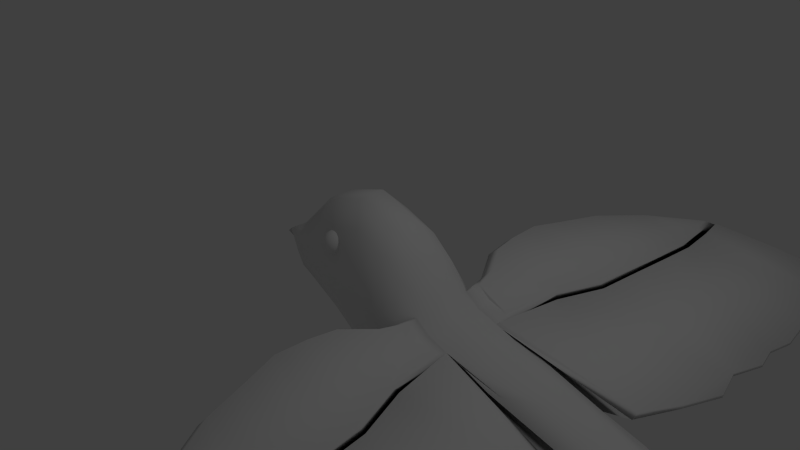 # Source: SmallBird.blend  (saved by Blender 2.73.0; exported with 4.5.12 LTS)
import bpy
from mathutils import Matrix  # noqa: F401  (used for matrix-valued properties, if any)

bpy.ops.wm.read_factory_settings(use_empty=True)
scene = bpy.context.scene
scene.name = 'Scene'

# ---- collections
col_collection_1 = bpy.data.collections.new('Collection 1'); scene.collection.children.link(col_collection_1)

# ---- materials (node trees are filled in below, after node groups)
mat_material = bpy.data.materials.new('Material')
mat_material.alpha_threshold = 0.0
mat_material.use_transparent_shadow = False
mat_material.roughness = 0.5

# ---- material node trees

# ---- world
world_world = bpy.data.worlds.new('World'); scene.world = world_world
world_world.color = (0.05088, 0.05088, 0.05088)
world_world.use_sun_shadow = False
world_world.sun_shadow_jitter_overblur = 0.0
world_world.cycles.sampling_method = 'MANUAL'
world_world.cycles.sample_map_resolution = 256

# ---- cameras
cam_camera = bpy.data.cameras.new('Camera')
cam_camera.clip_end = 100.0
cam_camera.lens = 35.0
cam_camera.sensor_width = 32.0
cam_camera.sensor_height = 18.0
cam_camera.ortho_scale = 7.314
cam_camera.dof.focus_distance = 0.0
cam_camera.dof.aperture_fstop = 128.0

# ---- lights
light_lamp = bpy.data.lights.new('Lamp', 'POINT')
light_lamp.transmission_factor = 0.0
light_lamp.cutoff_distance = 30.0
light_lamp.energy = 100.0
light_lamp.shadow_buffer_clip_start = 1.001
light_lamp.shadow_soft_size = 0.1
light_lamp.shadow_maximum_resolution = 0.006
light_lamp.use_absolute_resolution = True
light_lamp.cycles.use_multiple_importance_sampling = False

# ---- meshes
me_sphere = bpy.data.meshes.new('Sphere')
me_sphere.from_pydata([(-0.06506, 0.8928, 0.1571), (-0.1571, 0.8928, 0.06506), (-0.17, 0.8928, -7.431e-09), (-0.1571, 0.8928, -0.06506), (-2.567e-08, 0.8928, -0.17), (-0.04984, 0.9346, 0.1571), (-0.09208, 0.9701, 0.1202), (-0.1203, 0.9938, 0.06506), (-0.1302, 1.002, -7.431e-09), (-0.1203, 0.9938, -0.06506), (-0.09208, 0.9701, -0.1202), (-0.04984, 0.9346, -0.1571), (-0.0113, 0.9569, 0.1571), (-0.02087, 1.011, 0.1202), (-0.02727, 1.048, 0.06506), (-0.02952, 1.06, -7.431e-09), (-0.02727, 1.048, -0.06506), (-0.02087, 1.011, -0.1202), (-0.0113, 0.9569, -0.1571), (-3.85e-08, 0.8928, 0.17), (0.03253, 0.9492, 0.1571), (0.0601, 0.9969, 0.1202), (0.07853, 1.029, 0.06506), (0.085, 1.04, -7.431e-09), (0.07853, 1.029, -0.06506), (0.0601, 0.9969, -0.1202), (0.03253, 0.9492, -0.1571), (0.06113, 0.9151, 0.1571), (0.113, 0.9339, 0.1202), (0.1476, 0.9465, 0.06506), (0.1597, 0.951, -7.431e-09), (0.1476, 0.9465, -0.06506), (0.113, 0.9339, -0.1202), (0.06113, 0.9151, -0.1571), (0.06113, 0.8706, 0.1571), (0.113, 0.8517, 0.1202), (0.1476, 0.8391, 0.06506), (0.1597, 0.8347, -7.431e-09), (0.1476, 0.8391, -0.06506), (0.113, 0.8517, -0.1202), (0.06113, 0.8706, -0.1571), (0.03253, 0.8365, 0.1571), (0.0601, 0.7887, 0.1202), (0.07853, 0.7568, 0.06506), (0.085, 0.7456, -7.431e-09), (0.07853, 0.7568, -0.06506), (0.0601, 0.7887, -0.1202), (0.03253, 0.8365, -0.1571), (-0.0113, 0.8288, 0.1571), (-0.02087, 0.7744, 0.1202), (-0.02727, 0.7382, 0.06506), (-0.02952, 0.7254, -7.431e-09), (-0.02727, 0.7382, -0.06506), (-0.02087, 0.7744, -0.1202), (-0.0113, 0.8288, -0.1571), (-0.04984, 0.851, 0.1571), (-0.09208, 0.8156, 0.1202), (-0.1203, 0.7919, 0.06506), (-0.1302, 0.7836, -7.431e-09), (-0.1203, 0.7919, -0.06506), (-0.09208, 0.8156, -0.1202), (-0.04984, 0.851, -0.1571), (-0.1202, 0.8928, 0.1202), (-0.1202, 0.8928, -0.1202), (-0.06506, 0.8928, -0.1571), (-0.06506, 0.04315, 0.1786), (-0.1571, 0.04315, 0.08662), (-0.17, 0.04315, 0.02157), (-0.1571, 0.04315, -0.04349), (-2.567e-08, 0.04315, -0.1484), (-0.04984, 0.08497, 0.1786), (-0.09208, 0.1204, 0.1418), (-0.1203, 0.1441, 0.08662), (-0.1302, 0.1524, 0.02157), (-0.1203, 0.1441, -0.04349), (-0.09208, 0.1204, -0.09864), (-0.04984, 0.08497, -0.1355), (-0.0113, 0.1072, 0.1786), (-0.02087, 0.1615, 0.1418), (-0.02727, 0.1978, 0.08662), (-0.02952, 0.2106, 0.02157), (-0.02727, 0.1978, -0.04349), (-0.02087, 0.1615, -0.09864), (-0.0113, 0.1072, -0.1355), (-3.85e-08, 0.04315, 0.1916), (0.03253, 0.09949, 0.1786), (0.0601, 0.1473, 0.1418), (0.07853, 0.1792, 0.08662), (0.085, 0.1904, 0.02157), (0.07853, 0.1792, -0.04349), (0.0601, 0.1473, -0.09864), (0.03253, 0.09949, -0.1355), (0.06113, 0.0654, 0.1786), (0.113, 0.08427, 0.1418), (0.1476, 0.09687, 0.08662), (0.1597, 0.1013, 0.02157), (0.1476, 0.09687, -0.04349), (0.113, 0.08427, -0.09864), (0.06113, 0.0654, -0.1355), (0.06113, 0.0209, 0.1786), (0.113, 0.002038, 0.1418), (0.1476, -0.01057, 0.08662), (0.1597, -0.01499, 0.02157), (0.1476, -0.01057, -0.04349), (0.113, 0.002038, -0.09864), (0.06113, 0.0209, -0.1355), (0.03253, -0.01319, 0.1786), (0.0601, -0.06095, 0.1418), (0.07853, -0.09287, 0.08662), (0.085, -0.1041, 0.02157), (0.07853, -0.09287, -0.04349), (0.0601, -0.06095, -0.09864), (0.03253, -0.01319, -0.1355), (-0.0113, -0.02092, 0.1786), (-0.02087, -0.07523, 0.1418), (-0.02727, -0.1115, 0.08662), (-0.02952, -0.1243, 0.02157), (-0.02727, -0.1115, -0.04349), (-0.02087, -0.07523, -0.09864), (-0.0113, -0.02092, -0.1355), (-0.04984, 0.001334, 0.1786), (-0.09208, -0.03412, 0.1418), (-0.1203, -0.0578, 0.08662), (-0.1302, -0.06612, 0.02157), (-0.1203, -0.0578, -0.04349), (-0.09208, -0.03412, -0.09864), (-0.04984, 0.001334, -0.1355), (-0.1202, 0.04315, 0.1418), (-0.1202, 0.04315, -0.09864), (-0.06506, 0.04315, -0.1355)], [], [(3, 2, 8, 9), (2, 1, 7, 8), (11, 10, 17, 18), (10, 9, 16, 17), (9, 8, 15, 16), (8, 7, 14, 15), (7, 6, 13, 14), (6, 5, 12, 13), (18, 17, 25, 26), (17, 16, 24, 25), (16, 15, 23, 24), (15, 14, 22, 23), (14, 13, 21, 22), (13, 12, 20, 21), (26, 25, 32, 33), (25, 24, 31, 32), (24, 23, 30, 31), (23, 22, 29, 30), (22, 21, 28, 29), (21, 20, 27, 28), (33, 32, 39, 40), (32, 31, 38, 39), (31, 30, 37, 38), (30, 29, 36, 37), (29, 28, 35, 36), (28, 27, 34, 35), (40, 39, 46, 47), (39, 38, 45, 46), (38, 37, 44, 45), (37, 36, 43, 44), (36, 35, 42, 43), (35, 34, 41, 42), (47, 46, 53, 54), (46, 45, 52, 53), (45, 44, 51, 52), (44, 43, 50, 51), (43, 42, 49, 50), (42, 41, 48, 49), (54, 53, 60, 61), (53, 52, 59, 60), (52, 51, 58, 59), (51, 50, 57, 58), (50, 49, 56, 57), (49, 48, 55, 56), (61, 60, 63, 64), (4, 64, 11), (64, 63, 10, 11), (63, 3, 9, 10), (1, 62, 6, 7), (62, 0, 5, 6), (0, 19, 5), (4, 11, 18), (5, 19, 12), (4, 18, 26), (12, 19, 20), (4, 26, 33), (20, 19, 27), (4, 33, 40), (27, 19, 34), (4, 40, 47), (34, 19, 41), (4, 47, 54), (41, 19, 48), (4, 54, 61), (48, 19, 55), (4, 61, 64), (60, 59, 3, 63), (59, 58, 2, 3), (58, 57, 1, 2), (57, 56, 62, 1), (56, 55, 0, 62), (55, 19, 0), (68, 67, 73, 74), (67, 66, 72, 73), (76, 75, 82, 83), (75, 74, 81, 82), (74, 73, 80, 81), (73, 72, 79, 80), (72, 71, 78, 79), (71, 70, 77, 78), (83, 82, 90, 91), (82, 81, 89, 90), (81, 80, 88, 89), (80, 79, 87, 88), (79, 78, 86, 87), (78, 77, 85, 86), (91, 90, 97, 98), (90, 89, 96, 97), (89, 88, 95, 96), (88, 87, 94, 95), (87, 86, 93, 94), (86, 85, 92, 93), (98, 97, 104, 105), (97, 96, 103, 104), (96, 95, 102, 103), (95, 94, 101, 102), (94, 93, 100, 101), (93, 92, 99, 100), (105, 104, 111, 112), (104, 103, 110, 111), (103, 102, 109, 110), (102, 101, 108, 109), (101, 100, 107, 108), (100, 99, 106, 107), (112, 111, 118, 119), (111, 110, 117, 118), (110, 109, 116, 117), (109, 108, 115, 116), (108, 107, 114, 115), (107, 106, 113, 114), (119, 118, 125, 126), (118, 117, 124, 125), (117, 116, 123, 124), (116, 115, 122, 123), (115, 114, 121, 122), (114, 113, 120, 121), (126, 125, 128, 129), (69, 129, 76), (129, 128, 75, 76), (128, 68, 74, 75), (66, 127, 71, 72), (127, 65, 70, 71), (65, 84, 70), (69, 76, 83), (70, 84, 77), (69, 83, 91), (77, 84, 85), (69, 91, 98), (85, 84, 92), (69, 98, 105), (92, 84, 99), (69, 105, 112), (99, 84, 106), (69, 112, 119), (106, 84, 113), (69, 119, 126), (113, 84, 120), (69, 126, 129), (125, 124, 68, 128), (124, 123, 67, 68), (123, 122, 66, 67), (122, 121, 127, 66), (121, 120, 65, 127), (120, 84, 65)])
me_sphere.polygons.foreach_set('use_smooth', [True] * 144)
_uv = me_sphere.uv_layers.new(name='UVMap')
_uv.uv.foreach_set('vector', [0.8705, 0.0516, 0.8668, 0.07042, 0.8783, 0.07042, 0.8811, 0.0516, 0.8668, 0.07042, 0.8705, 0.08925, 0.8811, 0.08925, 0.8783, 0.07042, 0.9015, 0.02498, 0.8893, 0.03564, 0.9099, 0.03564, 0.9127, 0.02498, 0.8893, 0.03564, 0.8811, 0.0516, 0.9081, 0.0516, 0.9099, 0.03564, 0.8811, 0.0516, 0.8783, 0.07042, 0.9074, 0.07042, 0.9081, 0.0516, 0.8783, 0.07042, 0.8811, 0.08925, 0.9081, 0.08925, 0.9074, 0.07042, 0.8811, 0.08925, 0.8893, 0.1052, 0.9099, 0.1052, 0.9081, 0.08925, 0.8893, 0.1052, 0.9015, 0.1159, 0.9127, 0.1159, 0.9099, 0.1052, 0.9127, 0.02498, 0.9099, 0.03564, 0.9333, 0.03564, 0.9254, 0.02498, 0.9099, 0.03564, 0.9081, 0.0516, 0.9387, 0.0516, 0.9333, 0.03564, 0.9081, 0.0516, 0.9074, 0.07042, 0.9405, 0.07042, 0.9387, 0.0516, 0.9074, 0.07042, 0.9081, 0.08925, 0.9387, 0.08925, 0.9405, 0.07042, 0.9081, 0.08925, 0.9099, 0.1052, 0.9333, 0.1052, 0.9387, 0.08925, 0.9099, 0.1052, 0.9127, 0.1159, 0.9254, 0.1159, 0.9333, 0.1052, 0.9254, 0.02498, 0.9333, 0.03564, 0.9486, 0.03564, 0.9336, 0.02498, 0.9333, 0.03564, 0.9387, 0.0516, 0.9587, 0.0516, 0.9486, 0.03564, 0.9387, 0.0516, 0.9405, 0.07042, 0.9622, 0.07042, 0.9587, 0.0516, 0.9405, 0.07042, 0.9387, 0.08925, 0.9587, 0.08925, 0.9622, 0.07042, 0.9387, 0.08925, 0.9333, 0.1052, 0.9486, 0.1052, 0.9587, 0.08925, 0.9333, 0.1052, 0.9254, 0.1159, 0.9336, 0.1159, 0.9486, 0.1052, 0.0, 0.0, 0.0, 0.0, 0.0, 0.0, 0.0, 0.0, 0.0, 0.0, 0.0, 0.0, 0.0, 0.0, 0.0, 0.0, 0.0, 0.0, 0.0, 0.0, 0.0, 0.0, 0.0, 0.0, 0.9622, 0.07042, 0.9587, 0.08925, 0.9587, 0.08925, 0.9622, 0.07042, 0.9587, 0.08925, 0.9486, 0.1052, 0.9486, 0.1052, 0.9587, 0.08925, 0.9486, 0.1052, 0.9336, 0.1159, 0.9336, 0.1159, 0.9486, 0.1052, 0.9336, 0.02498, 0.9486, 0.03564, 0.9333, 0.03564, 0.9254, 0.02498, 0.9486, 0.03564, 0.9587, 0.0516, 0.9387, 0.0516, 0.9333, 0.03564, 0.9587, 0.0516, 0.9622, 0.07042, 0.9405, 0.07042, 0.9387, 0.0516, 0.0, 0.0, 0.0, 0.0, 0.0, 0.0, 0.0, 0.0, 0.0, 0.0, 0.0, 0.0, 0.0, 0.0, 0.0, 0.0, 0.9486, 0.1052, 0.9336, 0.1159, 0.9254, 0.1159, 0.9333, 0.1052, 0.9254, 0.02498, 0.9333, 0.03564, 0.9099, 0.03564, 0.9127, 0.02498, 0.0, 0.0, 0.0, 0.0, 0.0, 0.0, 0.0, 0.0, 0.0, 0.0, 0.0, 0.0, 0.0, 0.0, 0.0, 0.0, 0.0, 0.0, 0.0, 0.0, 0.0, 0.0, 0.0, 0.0, 0.0, 0.0, 0.0, 0.0, 0.0, 0.0, 0.0, 0.0, 0.0, 0.0, 0.0, 0.0, 0.0, 0.0, 0.0, 0.0, 0.9127, 0.02498, 0.9099, 0.03564, 0.8893, 0.03564, 0.9015, 0.02498, 0.0, 0.0, 0.0, 0.0, 0.0, 0.0, 0.0, 0.0, 0.0, 0.0, 0.0, 0.0, 0.0, 0.0, 0.0, 0.0, 0.0, 0.0, 0.0, 0.0, 0.0, 0.0, 0.0, 0.0, 0.0, 0.0, 0.0, 0.0, 0.0, 0.0, 0.0, 0.0, 0.0, 0.0, 0.0, 0.0, 0.0, 0.0, 0.0, 0.0, 0.9015, 0.02498, 0.8893, 0.03564, 0.8812, 0.03564, 0.8971, 0.02498, 0.0, 0.0, 0.0, 0.0, 0.0, 0.0, 0.8971, 0.02498, 0.8812, 0.03564, 0.8893, 0.03564, 0.9015, 0.02498, 0.8812, 0.03564, 0.8705, 0.0516, 0.8811, 0.0516, 0.8893, 0.03564, 0.8705, 0.08925, 0.8812, 0.1052, 0.8893, 0.1052, 0.8811, 0.08925, 0.8812, 0.1052, 0.8971, 0.1159, 0.9015, 0.1159, 0.8893, 0.1052, 0.8971, 0.1159, 0.9159, 0.1196, 0.9015, 0.1159, 0.0, 0.0, 0.0, 0.0, 0.0, 0.0, 0.9015, 0.1159, 0.9159, 0.1196, 0.9127, 0.1159, 0.9159, 0.02123, 0.9127, 0.02498, 0.9254, 0.02498, 0.9127, 0.1159, 0.9159, 0.1196, 0.9254, 0.1159, 0.0, 0.0, 0.0, 0.0, 0.0, 0.0, 0.9254, 0.1159, 0.9159, 0.1196, 0.9336, 0.1159, 0.0, 0.0, 0.0, 0.0, 0.0, 0.0, 0.9336, 0.1159, 0.9159, 0.1196, 0.9336, 0.1159, 0.0, 0.0, 0.0, 0.0, 0.0, 0.0, 0.9336, 0.1159, 0.9159, 0.1196, 0.9254, 0.1159, 0.9159, 0.02123, 0.9254, 0.02498, 0.9127, 0.02498, 0.9254, 0.1159, 0.9159, 0.1196, 0.9127, 0.1159, 0.0, 0.0, 0.0, 0.0, 0.0, 0.0, 0.9127, 0.1159, 0.9159, 0.1196, 0.9015, 0.1159, 0.0, 0.0, 0.0, 0.0, 0.0, 0.0, 0.8893, 0.03564, 0.8811, 0.0516, 0.8705, 0.0516, 0.8812, 0.03564, 0.8811, 0.0516, 0.8783, 0.07042, 0.8668, 0.07042, 0.8705, 0.0516, 0.0, 0.0, 0.0, 0.0, 0.0, 0.0, 0.0, 0.0, 0.8811, 0.08925, 0.8893, 0.1052, 0.8812, 0.1052, 0.8705, 0.08925, 0.8893, 0.1052, 0.9015, 0.1159, 0.8971, 0.1159, 0.8812, 0.1052, 0.9015, 0.1159, 0.9159, 0.1196, 0.8971, 0.1159, 0.0, 0.0, 0.0, 0.0, 0.0, 0.0, 0.0, 0.0, 0.8668, 0.07666, 0.8705, 0.09549, 0.8811, 0.09549, 0.8783, 0.07666, 0.0, 0.0, 0.0, 0.0, 0.0, 0.0, 0.0, 0.0, 0.0, 0.0, 0.0, 0.0, 0.0, 0.0, 0.0, 0.0, 0.0, 0.0, 0.0, 0.0, 0.0, 0.0, 0.0, 0.0, 0.0, 0.0, 0.0, 0.0, 0.0, 0.0, 0.0, 0.0, 0.0, 0.0, 0.0, 0.0, 0.0, 0.0, 0.0, 0.0, 0.8893, 0.1114, 0.9015, 0.1221, 0.9127, 0.1221, 0.9099, 0.1114, 0.0, 0.0, 0.0, 0.0, 0.0, 0.0, 0.0, 0.0, 0.0, 0.0, 0.0, 0.0, 0.0, 0.0, 0.0, 0.0, 0.0, 0.0, 0.0, 0.0, 0.0, 0.0, 0.0, 0.0, 0.0, 0.0, 0.0, 0.0, 0.0, 0.0, 0.0, 0.0, 0.0, 0.0, 0.0, 0.0, 0.0, 0.0, 0.0, 0.0, 0.9099, 0.1114, 0.9127, 0.1221, 0.9254, 0.1221, 0.9333, 0.1114, 0.0, 0.0, 0.0, 0.0, 0.0, 0.0, 0.0, 0.0, 0.0, 0.0, 0.0, 0.0, 0.0, 0.0, 0.0, 0.0, 0.0, 0.0, 0.0, 0.0, 0.0, 0.0, 0.0, 0.0, 0.0, 0.0, 0.0, 0.0, 0.0, 0.0, 0.0, 0.0, 0.9387, 0.09549, 0.9333, 0.1114, 0.9486, 0.1114, 0.9587, 0.09549, 0.9333, 0.1114, 0.9254, 0.1221, 0.9336, 0.1221, 0.9486, 0.1114, 0.0, 0.0, 0.0, 0.0, 0.0, 0.0, 0.0, 0.0, 0.0, 0.0, 0.0, 0.0, 0.0, 0.0, 0.0, 0.0, 0.0, 0.0, 0.0, 0.0, 0.0, 0.0, 0.0, 0.0, 0.9622, 0.07666, 0.9587, 0.09549, 0.9587, 0.09549, 0.9622, 0.07666, 0.9587, 0.09549, 0.9486, 0.1114, 0.9486, 0.1114, 0.9587, 0.09549, 0.9486, 0.1114, 0.9336, 0.1221, 0.9336, 0.1221, 0.9486, 0.1114, 0.9336, 0.03122, 0.9486, 0.04188, 0.9333, 0.04188, 0.9254, 0.03122, 0.9486, 0.04188, 0.9587, 0.05784, 0.9387, 0.05784, 0.9333, 0.04188, 0.9587, 0.05784, 0.9622, 0.07666, 0.9405, 0.07666, 0.9387, 0.05784, 0.9622, 0.07666, 0.9587, 0.09549, 0.9387, 0.09549, 0.9405, 0.07666, 0.9587, 0.09549, 0.9486, 0.1114, 0.9333, 0.1114, 0.9387, 0.09549, 0.9486, 0.1114, 0.9336, 0.1221, 0.9254, 0.1221, 0.9333, 0.1114, 0.9254, 0.03122, 0.9333, 0.04188, 0.9099, 0.04188, 0.9127, 0.03122, 0.9333, 0.04188, 0.9387, 0.05784, 0.9081, 0.05784, 0.9099, 0.04188, 0.9387, 0.05784, 0.9405, 0.07666, 0.9074, 0.07666, 0.9081, 0.05784, 0.9405, 0.07666, 0.9387, 0.09549, 0.9081, 0.09549, 0.9074, 0.07666, 0.9387, 0.09549, 0.9333, 0.1114, 0.9099, 0.1114, 0.9081, 0.09549, 0.9333, 0.1114, 0.9254, 0.1221, 0.9127, 0.1221, 0.9099, 0.1114, 0.9127, 0.03122, 0.9099, 0.04188, 0.8893, 0.04188, 0.9015, 0.03122, 0.9099, 0.04188, 0.9081, 0.05784, 0.8811, 0.05784, 0.8893, 0.04188, 0.9081, 0.05784, 0.9074, 0.07666, 0.8783, 0.07666, 0.8811, 0.05784, 0.9074, 0.07666, 0.9081, 0.09549, 0.8811, 0.09549, 0.8783, 0.07666, 0.9081, 0.09549, 0.9099, 0.1114, 0.8893, 0.1114, 0.8811, 0.09549, 0.9099, 0.1114, 0.9127, 0.1221, 0.9015, 0.1221, 0.8893, 0.1114, 0.9015, 0.03122, 0.8893, 0.04188, 0.8812, 0.04188, 0.8971, 0.03122, 0.0, 0.0, 0.0, 0.0, 0.0, 0.0, 0.0, 0.0, 0.0, 0.0, 0.0, 0.0, 0.0, 0.0, 0.0, 0.0, 0.0, 0.0, 0.0, 0.0, 0.0, 0.0, 0.8705, 0.09549, 0.8812, 0.1114, 0.8893, 0.1114, 0.8811, 0.09549, 0.8812, 0.1114, 0.8971, 0.1221, 0.9015, 0.1221, 0.8893, 0.1114, 0.8971, 0.1221, 0.9159, 0.1259, 0.9015, 0.1221, 0.0, 0.0, 0.0, 0.0, 0.0, 0.0, 0.9015, 0.1221, 0.9159, 0.1259, 0.9127, 0.1221, 0.0, 0.0, 0.0, 0.0, 0.0, 0.0, 0.9127, 0.1221, 0.9159, 0.1259, 0.9254, 0.1221, 0.0, 0.0, 0.0, 0.0, 0.0, 0.0, 0.9254, 0.1221, 0.9159, 0.1259, 0.9336, 0.1221, 0.0, 0.0, 0.0, 0.0, 0.0, 0.0, 0.9336, 0.1221, 0.9159, 0.1259, 0.9336, 0.1221, 0.0, 0.0, 0.0, 0.0, 0.0, 0.0, 0.9336, 0.1221, 0.9159, 0.1259, 0.9254, 0.1221, 0.0, 0.0, 0.0, 0.0, 0.0, 0.0, 0.9254, 0.1221, 0.9159, 0.1259, 0.9127, 0.1221, 0.0, 0.0, 0.0, 0.0, 0.0, 0.0, 0.9127, 0.1221, 0.9159, 0.1259, 0.9015, 0.1221, 0.0, 0.0, 0.0, 0.0, 0.0, 0.0, 0.8893, 0.04188, 0.8811, 0.05784, 0.8705, 0.05784, 0.8812, 0.04188, 0.8811, 0.05784, 0.8783, 0.07666, 0.8668, 0.07666, 0.8705, 0.05784, 0.8783, 0.07666, 0.8811, 0.09549, 0.8705, 0.09549, 0.8668, 0.07666, 0.8811, 0.09549, 0.8893, 0.1114, 0.8812, 0.1114, 0.8705, 0.09549, 0.8893, 0.1114, 0.9015, 0.1221, 0.8971, 0.1221, 0.8812, 0.1114, 0.9015, 0.1221, 0.9159, 0.1259, 0.8971, 0.1221])
me_sphere.use_remesh_preserve_volume = False
me_sphere.use_remesh_preserve_attributes = False
me_sphere.use_mirror_vertex_groups = False
me_sphere.update()
me_cylinder_005 = bpy.data.meshes.new('Cylinder.005')
me_cylinder_005.from_pydata([(0.5298, -0.01821, -0.2118), (0.07586, -0.05535, -0.386), (0.5283, -0.01744, -0.215), (0.09431, -0.04352, -0.4136), (0.5267, -0.01494, -0.2168), (0.1036, -0.008551, -0.4276), (0.5259, -0.01217, -0.2161), (0.0984, 0.02907, -0.4197), (0.5264, -0.01076, -0.2134), (0.08165, 0.0473, -0.3946), (0.5279, -0.01153, -0.2102), (0.06321, 0.03548, -0.367), (0.5295, -0.01403, -0.2084), (0.05387, 0.0005094, -0.3531), (0.5302, -0.01679, -0.2091), (0.05911, -0.03711, -0.3609), (0.3393, -0.04144, -0.2117), (0.3527, -0.03284, -0.2318), (0.3595, -0.007426, -0.2419), (0.3557, 0.01992, -0.2362), (0.3435, 0.03318, -0.218), (0.3301, 0.02458, -0.1979), (0.3233, -0.0008402, -0.1878), (0.3271, -0.02819, -0.1935), (0.7437, -0.3632, -0.4929), (0.1195, -0.0005649, -0.5038), (0.7367, -0.3623, -0.4865), (0.1201, -0.02234, -0.456), (0.7286, -0.366, -0.4839), (0.1013, -0.07262, -0.433), (0.7242, -0.3721, -0.4865), (0.07407, -0.122, -0.4483), (0.726, -0.3771, -0.4929), (0.05433, -0.1414, -0.4929), (0.7331, -0.378, -0.4993), (0.05367, -0.1197, -0.5407), (0.7412, -0.3743, -0.5019), (0.07247, -0.06939, -0.5637), (0.7456, -0.3682, -0.4993), (0.09972, -0.02005, -0.5484), (0.522, -0.2174, -0.598), (0.5225, -0.2332, -0.5632), (0.5088, -0.2698, -0.5465), (0.489, -0.3056, -0.5577), (0.4746, -0.3198, -0.5901), (0.4742, -0.304, -0.6248), (0.4878, -0.2674, -0.6416), (0.5076, -0.2315, -0.6304), (0.7512, 0.3093, -0.4728), (0.05476, 0.1085, -0.4809), (0.7483, 0.3062, -0.4696), (0.07327, 0.08661, -0.4371), (0.7467, 0.3014, -0.4689), (0.09754, 0.03606, -0.4236), (0.7474, 0.2977, -0.471), (0.1134, -0.01353, -0.4484), (0.7499, 0.2972, -0.4749), (0.1115, -0.03313, -0.497), (0.7529, 0.3002, -0.4781), (0.09296, -0.01124, -0.5408), (0.7544, 0.3051, -0.4788), (0.06868, 0.0393, -0.5543), (0.7538, 0.3088, -0.4767), (0.05286, 0.08889, -0.5295), (0.487, 0.2692, -0.5724), (0.5004, 0.2533, -0.5405), (0.5181, 0.2166, -0.5307), (0.5296, 0.1805, -0.5487), (0.5282, 0.1663, -0.584), (0.5147, 0.1822, -0.6159), (0.4971, 0.2189, -0.6257), (0.4856, 0.255, -0.6077), (0.8253, -0.00311, -0.511), (0.06426, 0.06648, -0.4989), (0.8185, -0.005218, -0.5051), (0.07418, 0.04573, -0.4531), (0.8126, -0.01076, -0.503), (0.07773, -0.002068, -0.4349), (0.8111, -0.01648, -0.5061), (0.07282, -0.04892, -0.4551), (0.8149, -0.01904, -0.5125), (0.06234, -0.06738, -0.5017), (0.8216, -0.01693, -0.5184), (0.05242, -0.04663, -0.5475), (0.8275, -0.01139, -0.5205), (0.04887, 0.001167, -0.5657), (0.829, -0.005668, -0.5174), (0.05378, 0.04802, -0.5455), (0.5482, 0.04356, -0.6063), (0.5554, 0.02847, -0.573), (0.5579, -0.006272, -0.5598), (0.5544, -0.04033, -0.5745), (0.5468, -0.05375, -0.6084), (0.5395, -0.03867, -0.6416), (0.537, -0.00392, -0.6548), (0.5405, 0.03014, -0.6402), (0.0, 0.1, -0.345), (0.0, 0.1, 0.345), (0.07071, 0.07071, -0.345), (0.07071, 0.07071, 0.345), (0.1, -4.371e-09, -0.345), (0.1, -4.371e-09, 0.345), (0.07071, -0.07071, -0.345), (0.07071, -0.07071, 0.345), (-8.742e-09, -0.1, -0.345), (-8.742e-09, -0.1, 0.345), (-0.07071, -0.07071, -0.345), (-0.07071, -0.07071, 0.345), (-0.1, 1.192e-09, -0.345), (-0.1, 1.192e-09, 0.345), (-0.07071, 0.07071, -0.345), (-0.07071, 0.07071, 0.345), (0.03141, 0.1179, -0.4402), (0.1004, 0.07529, -0.4006), (0.1206, -0.0109, -0.3833), (0.0802, -0.09014, -0.3983), (0.002899, -0.116, -0.4369), (-0.06605, -0.07341, -0.4765), (-0.08626, 0.01277, -0.4938), (-0.04588, 0.09202, -0.4788), (0.1356, 0.1337, -0.4931), (0.1224, 0.04221, -0.4413), (0.1008, -0.0969, -0.4505), (0.08346, -0.1789, -0.5154), (0.06312, 0.07836, -0.5709), (0.08043, 0.1364, -0.5061), (0.05123, -0.1456, -0.5591), (0.04151, -0.02676, -0.5802), (0.1161, 0.07932, -0.522), (0.1503, 0.07764, -0.514), (0.1421, 0.02098, -0.4819), (0.1287, -0.06517, -0.4876), (0.118, -0.116, -0.5278), (0.09799, -0.09533, -0.5548), (0.09198, -0.02173, -0.5679), (0.1054, 0.04337, -0.5622)], [], [(16, 1, 3, 17), (17, 3, 5, 18), (18, 5, 7, 19), (19, 7, 9, 20), (20, 9, 11, 21), (21, 11, 13, 22), (3, 1, 15, 13, 11, 9, 7, 5), (23, 15, 1, 16), (22, 13, 15, 23), (0, 2, 4, 6, 8, 10, 12, 14), (12, 22, 23, 14), (14, 23, 16, 0), (10, 21, 22, 12), (8, 20, 21, 10), (6, 19, 20, 8), (4, 18, 19, 6), (2, 17, 18, 4), (0, 16, 17, 2), (40, 25, 27, 41), (41, 27, 29, 42), (42, 29, 31, 43), (43, 31, 33, 44), (44, 33, 35, 45), (45, 35, 37, 46), (27, 25, 39, 37, 35, 33, 31, 29), (47, 39, 25, 40), (46, 37, 39, 47), (24, 26, 28, 30, 32, 34, 36, 38), (36, 46, 47, 38), (38, 47, 40, 24), (34, 45, 46, 36), (32, 44, 45, 34), (30, 43, 44, 32), (28, 42, 43, 30), (26, 41, 42, 28), (24, 40, 41, 26), (64, 49, 51, 65), (65, 51, 53, 66), (66, 53, 55, 67), (67, 55, 57, 68), (68, 57, 59, 69), (69, 59, 61, 70), (51, 49, 63, 61, 59, 57, 55, 53), (71, 63, 49, 64), (70, 61, 63, 71), (48, 50, 52, 54, 56, 58, 60, 62), (60, 70, 71, 62), (62, 71, 64, 48), (58, 69, 70, 60), (56, 68, 69, 58), (54, 67, 68, 56), (52, 66, 67, 54), (50, 65, 66, 52), (48, 64, 65, 50), (88, 73, 75, 89), (89, 75, 77, 90), (90, 77, 79, 91), (91, 79, 81, 92), (92, 81, 83, 93), (93, 83, 85, 94), (75, 73, 87, 85, 83, 81, 79, 77), (95, 87, 73, 88), (94, 85, 87, 95), (72, 74, 76, 78, 80, 82, 84, 86), (84, 94, 95, 86), (86, 95, 88, 72), (82, 93, 94, 84), (80, 92, 93, 82), (78, 91, 92, 80), (76, 90, 91, 78), (74, 89, 90, 76), (72, 88, 89, 74), (96, 97, 99, 98), (98, 99, 101, 100), (100, 101, 103, 102), (102, 103, 105, 104), (104, 105, 107, 106), (106, 107, 109, 108), (99, 97, 111, 109, 107, 105, 103, 101), (110, 111, 97, 96), (108, 109, 111, 110), (110, 96, 112, 119), (108, 110, 119, 118), (106, 108, 118, 117), (104, 106, 117, 116), (102, 104, 116, 115), (100, 102, 115, 114), (98, 100, 114, 113), (96, 98, 113, 112), (115, 116, 123, 122), (114, 115, 122, 121), (113, 114, 121, 120), (128, 129, 130, 131, 132, 133, 134, 135), (122, 123, 132, 131), (121, 122, 131, 130), (120, 121, 130, 129), (119, 112, 125, 124), (124, 125, 128, 135), (118, 119, 124, 127), (117, 118, 127, 126), (116, 117, 126, 123), (112, 113, 120, 125), (127, 124, 135, 134), (126, 127, 134, 133), (123, 126, 133, 132), (125, 120, 129, 128)])
me_cylinder_005.polygons.foreach_set('use_smooth', [True] * 106)
me_cylinder_005.use_remesh_preserve_volume = False
me_cylinder_005.use_remesh_preserve_attributes = False
me_cylinder_005.use_mirror_vertex_groups = False
me_cylinder_005.update()
me_cylinder = bpy.data.meshes.new('Cylinder')
me_cylinder.from_pydata([(0.5298, -0.01821, -0.2118), (0.07586, -0.05535, -0.386), (0.5283, -0.01744, -0.215), (0.09431, -0.04352, -0.4136), (0.5267, -0.01494, -0.2168), (0.1036, -0.008551, -0.4276), (0.5259, -0.01217, -0.2161), (0.0984, 0.02907, -0.4197), (0.5264, -0.01076, -0.2134), (0.08165, 0.0473, -0.3946), (0.5279, -0.01153, -0.2102), (0.06321, 0.03548, -0.367), (0.5295, -0.01403, -0.2084), (0.05387, 0.0005094, -0.3531), (0.5302, -0.01679, -0.2091), (0.05911, -0.03711, -0.3609), (0.3393, -0.04144, -0.2117), (0.3527, -0.03284, -0.2318), (0.3595, -0.007426, -0.2419), (0.3557, 0.01992, -0.2362), (0.3435, 0.03318, -0.218), (0.3301, 0.02458, -0.1979), (0.3233, -0.0008402, -0.1878), (0.3271, -0.02819, -0.1935), (0.7437, -0.3632, -0.4929), (0.1195, -0.0005649, -0.5038), (0.7367, -0.3623, -0.4865), (0.1201, -0.02234, -0.456), (0.7286, -0.366, -0.4839), (0.1013, -0.07262, -0.433), (0.7242, -0.3721, -0.4865), (0.07407, -0.122, -0.4483), (0.726, -0.3771, -0.4929), (0.05433, -0.1414, -0.4929), (0.7331, -0.378, -0.4993), (0.05367, -0.1197, -0.5407), (0.7412, -0.3743, -0.5019), (0.07247, -0.06939, -0.5637), (0.7456, -0.3682, -0.4993), (0.09972, -0.02005, -0.5484), (0.522, -0.2174, -0.598), (0.5225, -0.2332, -0.5632), (0.5088, -0.2698, -0.5465), (0.489, -0.3056, -0.5577), (0.4746, -0.3198, -0.5901), (0.4742, -0.304, -0.6248), (0.4878, -0.2674, -0.6416), (0.5076, -0.2315, -0.6304), (0.7512, 0.3093, -0.4728), (0.05476, 0.1085, -0.4809), (0.7483, 0.3062, -0.4696), (0.07327, 0.08661, -0.4371), (0.7467, 0.3014, -0.4689), (0.09754, 0.03606, -0.4236), (0.7474, 0.2977, -0.471), (0.1134, -0.01353, -0.4484), (0.7499, 0.2972, -0.4749), (0.1115, -0.03313, -0.497), (0.7529, 0.3002, -0.4781), (0.09296, -0.01124, -0.5408), (0.7544, 0.3051, -0.4788), (0.06868, 0.0393, -0.5543), (0.7538, 0.3088, -0.4767), (0.05286, 0.08889, -0.5295), (0.487, 0.2692, -0.5724), (0.5004, 0.2533, -0.5405), (0.5181, 0.2166, -0.5307), (0.5296, 0.1805, -0.5487), (0.5282, 0.1663, -0.584), (0.5147, 0.1822, -0.6159), (0.4971, 0.2189, -0.6257), (0.4856, 0.255, -0.6077), (0.8253, -0.00311, -0.511), (0.06426, 0.06648, -0.4989), (0.8185, -0.005218, -0.5051), (0.07418, 0.04573, -0.4531), (0.8126, -0.01076, -0.503), (0.07773, -0.002068, -0.4349), (0.8111, -0.01648, -0.5061), (0.07282, -0.04892, -0.4551), (0.8149, -0.01904, -0.5125), (0.06234, -0.06738, -0.5017), (0.8216, -0.01693, -0.5184), (0.05242, -0.04663, -0.5475), (0.8275, -0.01139, -0.5205), (0.04887, 0.001167, -0.5657), (0.829, -0.005668, -0.5174), (0.05378, 0.04802, -0.5455), (0.5482, 0.04356, -0.6063), (0.5554, 0.02847, -0.573), (0.5579, -0.006272, -0.5598), (0.5544, -0.04033, -0.5745), (0.5468, -0.05375, -0.6084), (0.5395, -0.03867, -0.6416), (0.537, -0.00392, -0.6548), (0.5405, 0.03014, -0.6402), (0.0, 0.1, -0.345), (0.0, 0.1, 0.345), (0.07071, 0.07071, -0.345), (0.07071, 0.07071, 0.345), (0.1, -4.371e-09, -0.345), (0.1, -4.371e-09, 0.345), (0.07071, -0.07071, -0.345), (0.07071, -0.07071, 0.345), (-8.742e-09, -0.1, -0.345), (-8.742e-09, -0.1, 0.345), (-0.07071, -0.07071, -0.345), (-0.07071, -0.07071, 0.345), (-0.1, 1.192e-09, -0.345), (-0.1, 1.192e-09, 0.345), (-0.07071, 0.07071, -0.345), (-0.07071, 0.07071, 0.345), (0.03141, 0.1179, -0.4402), (0.1004, 0.07529, -0.4006), (0.1206, -0.0109, -0.3833), (0.0802, -0.09014, -0.3983), (0.002899, -0.116, -0.4369), (-0.06605, -0.07341, -0.4765), (-0.08626, 0.01277, -0.4938), (-0.04588, 0.09202, -0.4788), (0.1356, 0.1337, -0.4931), (0.1224, 0.04221, -0.4413), (0.1008, -0.0969, -0.4505), (0.08346, -0.1789, -0.5154), (0.06312, 0.07836, -0.5709), (0.08043, 0.1364, -0.5061), (0.05123, -0.1456, -0.5591), (0.04151, -0.02676, -0.5802), (0.1161, 0.07932, -0.522), (0.1503, 0.07764, -0.514), (0.1421, 0.02098, -0.4819), (0.1287, -0.06517, -0.4876), (0.118, -0.116, -0.5278), (0.09799, -0.09533, -0.5548), (0.09198, -0.02173, -0.5679), (0.1054, 0.04337, -0.5622)], [], [(16, 1, 3, 17), (17, 3, 5, 18), (18, 5, 7, 19), (19, 7, 9, 20), (20, 9, 11, 21), (21, 11, 13, 22), (3, 1, 15, 13, 11, 9, 7, 5), (23, 15, 1, 16), (22, 13, 15, 23), (0, 2, 4, 6, 8, 10, 12, 14), (12, 22, 23, 14), (14, 23, 16, 0), (10, 21, 22, 12), (8, 20, 21, 10), (6, 19, 20, 8), (4, 18, 19, 6), (2, 17, 18, 4), (0, 16, 17, 2), (40, 25, 27, 41), (41, 27, 29, 42), (42, 29, 31, 43), (43, 31, 33, 44), (44, 33, 35, 45), (45, 35, 37, 46), (27, 25, 39, 37, 35, 33, 31, 29), (47, 39, 25, 40), (46, 37, 39, 47), (24, 26, 28, 30, 32, 34, 36, 38), (36, 46, 47, 38), (38, 47, 40, 24), (34, 45, 46, 36), (32, 44, 45, 34), (30, 43, 44, 32), (28, 42, 43, 30), (26, 41, 42, 28), (24, 40, 41, 26), (64, 49, 51, 65), (65, 51, 53, 66), (66, 53, 55, 67), (67, 55, 57, 68), (68, 57, 59, 69), (69, 59, 61, 70), (51, 49, 63, 61, 59, 57, 55, 53), (71, 63, 49, 64), (70, 61, 63, 71), (48, 50, 52, 54, 56, 58, 60, 62), (60, 70, 71, 62), (62, 71, 64, 48), (58, 69, 70, 60), (56, 68, 69, 58), (54, 67, 68, 56), (52, 66, 67, 54), (50, 65, 66, 52), (48, 64, 65, 50), (88, 73, 75, 89), (89, 75, 77, 90), (90, 77, 79, 91), (91, 79, 81, 92), (92, 81, 83, 93), (93, 83, 85, 94), (75, 73, 87, 85, 83, 81, 79, 77), (95, 87, 73, 88), (94, 85, 87, 95), (72, 74, 76, 78, 80, 82, 84, 86), (84, 94, 95, 86), (86, 95, 88, 72), (82, 93, 94, 84), (80, 92, 93, 82), (78, 91, 92, 80), (76, 90, 91, 78), (74, 89, 90, 76), (72, 88, 89, 74), (96, 97, 99, 98), (98, 99, 101, 100), (100, 101, 103, 102), (102, 103, 105, 104), (104, 105, 107, 106), (106, 107, 109, 108), (99, 97, 111, 109, 107, 105, 103, 101), (110, 111, 97, 96), (108, 109, 111, 110), (110, 96, 112, 119), (108, 110, 119, 118), (106, 108, 118, 117), (104, 106, 117, 116), (102, 104, 116, 115), (100, 102, 115, 114), (98, 100, 114, 113), (96, 98, 113, 112), (115, 116, 123, 122), (114, 115, 122, 121), (113, 114, 121, 120), (128, 129, 130, 131, 132, 133, 134, 135), (122, 123, 132, 131), (121, 122, 131, 130), (120, 121, 130, 129), (119, 112, 125, 124), (124, 125, 128, 135), (118, 119, 124, 127), (117, 118, 127, 126), (116, 117, 126, 123), (112, 113, 120, 125), (127, 124, 135, 134), (126, 127, 134, 133), (123, 126, 133, 132), (125, 120, 129, 128)])
me_cylinder.polygons.foreach_set('use_smooth', [True] * 106)
me_cylinder.use_remesh_preserve_volume = False
me_cylinder.use_remesh_preserve_attributes = False
me_cylinder.use_mirror_vertex_groups = False
me_cylinder.update()
me_circle = bpy.data.meshes.new('Circle')
me_circle.from_pydata([(0.0, 0.8496, 0.0), (-0.5878, 0.6693, 0.0), (-0.9511, 0.309, 0.0), (-0.9582, -0.4135, 0.0), (-0.5563, -0.7581, 0.0), (1.27, -0.1263, 0.0), (0.9511, 0.309, 0.0), (0.5878, 0.6263, 0.0), (-1.16, 0.1075, 0.0), (-1.167, -0.309, 0.0), (-1.514, -0.09973, 0.0), (-1.324, 0.003903, 0.0), (1.569, -0.309, 0.0), (2.3, -0.5239, 0.0), (2.971, -0.6529, 0.0), (3.873, -0.9495, 0.0), (4.557, -1.169, 0.0), (4.636, -1.339, 0.0), (4.296, -1.725, 0.0), (3.613, -2.053, 0.0), (-0.1823, -1.029, 0.0), (0.2561, -1.403, 0.0), (0.7146, -1.635, 0.0), (1.398, -1.854, 0.0), (1.865, -1.957, 0.0), (2.819, -2.085, 0.0), (-1.575, -0.1559, 0.0), (-1.462, -0.2034, 0.0), (0.0, 0.8496, 0.1865), (-0.5878, 0.6693, 0.1865), (-0.9511, 0.309, 0.1865), (-0.9582, -0.4135, 0.1865), (-0.5563, -0.7581, 0.1865), (1.27, -0.1263, 0.1865), (0.9511, 0.309, 0.1865), (0.5878, 0.6263, 0.1865), (-1.16, 0.1075, 0.1865), (-1.167, -0.309, 0.1865), (-1.514, -0.09973, 0.1865), (-1.324, 0.003903, 0.1865), (1.569, -0.309, 0.1865), (2.3, -0.5239, 0.1865), (2.971, -0.6529, 0.1865), (3.873, -0.9495, 0.2043), (4.557, -1.169, 0.2749), (4.636, -1.339, 0.2933), (4.296, -1.725, 0.306), (3.613, -2.053, 0.6716), (-0.1823, -1.029, 0.1865), (0.2561, -1.403, 0.1865), (0.7146, -1.635, 0.1866), (1.398, -1.854, 0.2528), (1.865, -1.957, 0.2861), (2.819, -2.085, 0.6095), (-1.575, -0.1559, 0.1865), (-1.462, -0.2034, 0.1865), (0.1873, 0.5755, 0.4269), (-0.292, 0.4286, 0.4269), (-0.5881, 0.1348, 0.4269), (-0.7804, -0.4543, 0.4269), (-0.2676, -0.7352, 0.4269), (1.223, -0.2202, 0.4269), (0.9627, 0.1348, 0.4269), (0.6665, 0.3935, 0.4269), (-0.7585, -0.02948, 0.4269), (-0.9507, -0.3691, 0.4269), (-1.047, -0.1985, 0.4269), (-0.8923, -0.114, 0.4269), (1.427, -0.3691, 0.4269), (2.023, -0.5443, 0.4269), (2.569, -0.6495, 0.4269), (3.305, -0.8913, 0.4458), (3.862, -1.07, 0.4794), (3.915, -1.217, 0.5112), (3.663, -1.575, 0.6868), (3.053, -1.711, 0.7059), (0.0373, -0.956, 0.4269), (0.3947, -1.261, 0.4269), (0.7699, -1.45, 0.4281), (1.327, -1.629, 0.4983), (1.668, -1.713, 0.5265), (2.446, -1.744, 0.6699), (-1.005, -0.283, 0.4269), (0.6475, -0.09795, 0.6546), (0.435, -0.1631, 0.6546), (0.3037, -0.2933, 0.6546), (0.2965, -0.5545, 0.6546), (0.4418, -0.6791, 0.6546), (1.107, -0.4507, 0.6546), (0.9912, -0.2933, 0.6546), (0.8599, -0.1786, 0.6546), (0.2282, -0.3662, 0.6546), (0.221, -0.5167, 0.6546), (0.179, -0.4411, 0.6546), (0.1951, -0.4036, 0.6546), (1.22, -0.5167, 0.6546), (1.341, -0.5944, 0.6546), (1.583, -0.641, 0.6546), (1.909, -0.7482, 0.6546), (2.156, -0.8275, 0.655), (2.18, -0.8927, 0.6576), (2.068, -1.051, 0.6656), (1.797, -1.112, 0.6819), (0.577, -0.777, 0.6546), (0.7355, -0.9121, 0.6546), (0.9058, -0.996, 0.6546), (1.153, -1.075, 0.6606), (1.4, -1.113, 0.6767), (1.528, -1.127, 0.6835), (0.1977, -0.4785, 0.6546), (3.287, -2.265, 0.3808), (2.829, -2.229, 0.3698), (3.287, -2.265, 0.5702), (2.829, -2.229, 0.5563), (5.49, -0.9324, 0.0), (5.547, -1.106, 0.0), (5.49, -0.9324, 0.3829), (5.547, -1.106, 0.4119), (5.941, -0.7762, 0.0), (5.985, -0.9733, 0.0), (6.056, -0.7762, 0.4513), (6.1, -0.9733, 0.4944), (6.067, -0.7569, 0.2984), (6.1, -0.9733, 0.306), (4.496, -1.56, 0.2996), (4.496, -1.56, 0.0), (1.115, -0.2394, 0.827), (0.8475, -0.1632, 1.272), (0.7879, -0.1472, 1.69), (0.7729, -0.1444, 2.169), (0.9359, -0.1936, 2.725), (1.099, -0.2428, 3.313), (1.499, -0.3617, 4.101), (2.122, -0.5578, 4.957), (2.968, -0.7925, 5.322), (3.673, -1.004, 5.522), (3.829, -1.056, 5.368), (3.919, -1.08, 4.981), (4.052, -1.118, 4.564), (3.978, -1.095, 4.069), (4.038, -1.11, 3.543), (3.964, -1.087, 3.142), (4.024, -1.104, 2.817), (3.89, -1.063, 2.322), (3.994, -1.092, 1.889), (3.802, -1.034, 1.287), (3.564, -0.9635, 0.6358), (2.214, -0.5111, 4.509), (2.269, -0.5196, 3.908), (2.304, -0.4306, 3.253), (2.23, -0.4432, 2.659), (2.127, -0.484, 2.03), (1.899, -0.4565, 1.341), (1.725, -0.4695, 0.4269), (1.265, -0.1847, 0.6215), (1.449, -0.3191, 0.6215), (1.168, -0.1493, 0.9827), (0.9263, -0.08043, 1.385), (0.8725, -0.06603, 1.762), (0.8589, -0.06347, 2.194), (1.006, -0.1079, 2.697), (1.153, -0.1523, 3.227), (1.515, -0.2597, 3.938), (2.077, -0.4251, 4.712), (2.16, -0.3945, 4.307), (2.21, -0.3907, 3.764), (2.241, -0.3103, 3.173), (2.174, -0.3217, 2.636), (2.081, -0.3585, 2.069), (1.875, -0.3337, 1.447), (1.718, -0.3982, 0.6215), (2.143, -0.5242, 4.937), (2.979, -0.7687, 5.297), (3.675, -0.9653, 5.496), (3.83, -1.016, 5.343), (3.918, -1.04, 4.961), (4.05, -1.077, 4.548), (3.977, -1.055, 4.06), (4.036, -1.07, 3.541), (3.963, -1.048, 3.144), (4.022, -1.064, 2.823), (3.89, -1.024, 2.334), (3.993, -1.052, 1.906), (3.802, -0.995, 1.311), (3.568, -0.9251, 0.746), (2.234, -0.4907, 4.494), (2.288, -0.4865, 3.901), (2.323, -0.3986, 3.253), (2.249, -0.411, 2.666), (2.147, -0.4514, 2.045), (1.923, -0.4241, 1.365), (1.75, -0.437, 0.4617)], [], [(23, 24, 52, 51), (3, 4, 32, 31), (13, 12, 40, 41), (21, 22, 50, 49), (0, 1, 29, 28), (11, 39, 36, 8), (4, 20, 48, 32), (26, 54, 38, 10), (125, 124, 46, 18), (9, 3, 31, 37), (16, 15, 43, 44), (7, 0, 28, 35), (24, 25, 53, 52), (5, 6, 34, 33), (14, 13, 41, 42), (22, 23, 51, 50), (1, 2, 30, 29), (12, 5, 33, 40), (20, 21, 49, 48), (10, 38, 39, 11), (19, 18, 46, 47), (8, 36, 30, 2), (9, 37, 55, 27), (16, 44, 116, 114), (27, 55, 54, 26), (19, 47, 112, 110), (6, 7, 35, 34), (15, 14, 42, 43), (46, 124, 45, 73, 74), (37, 31, 59, 65), (37, 65, 82, 55), (44, 43, 71, 72), (35, 28, 56, 63), (52, 53, 81, 80), (33, 34, 62, 61), (42, 41, 69, 70), (50, 51, 79, 78), (29, 30, 58, 57), (40, 33, 61, 68), (48, 49, 77, 76), (28, 29, 57, 56), (38, 66, 67, 39), (47, 46, 74, 75), (36, 64, 58, 30), (45, 44, 72, 73), (53, 47, 75, 81), (34, 35, 63, 62), (43, 42, 70, 71), (51, 52, 80, 79), (31, 32, 60, 59), (49, 50, 78, 77), (39, 67, 64, 36), (32, 48, 76, 60), (54, 55, 82, 66, 38), (73, 72, 99, 100), (81, 75, 102, 108), (62, 63, 90, 89), (71, 70, 97, 98), (79, 80, 107, 106), (59, 60, 87, 86), (77, 78, 105, 104), (56, 57, 84, 83), (67, 94, 91, 64), (60, 76, 103, 87), (84, 85, 91, 94, 93, 109, 92, 86, 87, 103, 104, 105, 106, 107, 108, 102, 101, 100, 99, 98, 97, 96, 95, 88, 89, 90, 83), (74, 73, 100, 101), (65, 59, 86, 92), (65, 92, 109, 82), (72, 71, 98, 99), (63, 56, 83, 90), (80, 81, 108, 107), (61, 62, 89, 88), (70, 69, 96, 97), (78, 79, 106, 105), (57, 58, 85, 84), (68, 61, 88, 95), (76, 77, 104, 103), (66, 93, 94, 67), (75, 74, 101, 102), (64, 91, 85, 58), (66, 82, 109, 93), (111, 110, 112, 113), (53, 25, 111, 113), (47, 53, 113, 112), (111, 25, 19, 110), (114, 116, 120, 122, 118), (45, 17, 115, 117), (44, 45, 117, 116), (119, 118, 122, 120, 121, 123), (117, 115, 119, 123, 121), (116, 117, 121, 120), (125, 17, 45, 124), (41, 40, 68, 153, 69), (69, 153, 68, 95, 96), (138, 139, 177, 176), (140, 141, 179, 178), (151, 150, 188, 189), (142, 143, 181, 180), (152, 190, 191, 153), (153, 191, 184, 146), (144, 145, 183, 182), (133, 134, 172, 171), (133, 147, 164, 163), (126, 156, 154, 61), (148, 149, 166, 165), (128, 158, 157, 127), (150, 151, 168, 167), (129, 130, 160, 159), (153, 170, 169, 152), (131, 132, 162, 161), (68, 155, 170, 153), (156, 169, 170, 155, 154), (157, 169, 156), (158, 169, 157), (158, 159, 168, 169), (159, 160, 167, 168), (160, 161, 166, 167), (161, 162, 165, 166), (165, 162, 164), (162, 163, 164), (61, 154, 155, 68), (132, 133, 163, 162), (130, 131, 161, 160), (151, 152, 169, 168), (128, 129, 159, 158), (149, 150, 167, 166), (127, 157, 156, 126), (147, 148, 165, 164), (172, 173, 174, 175, 185, 171), (176, 177, 186, 185, 175), (178, 187, 186, 177), (179, 180, 188, 187, 178), (181, 189, 188, 180), (182, 183, 190, 189, 181), (191, 190, 184), (184, 190, 183), (149, 148, 186, 187), (136, 137, 175, 174), (147, 133, 171, 185), (134, 135, 173, 172), (145, 146, 184, 183), (143, 144, 182, 181), (152, 151, 189, 190), (141, 142, 180, 179), (150, 149, 187, 188), (139, 140, 178, 177), (137, 138, 176, 175), (148, 147, 185, 186), (135, 136, 174, 173), (71, 146, 153, 70), (148, 147, 133, 132), (150, 149, 148, 132, 131), (130, 151, 150, 131), (129, 152, 151, 130), (153, 152, 129, 128, 127), (61, 68, 153, 127, 126), (152, 153, 146), (144, 151, 152, 146, 145), (143, 150, 151, 144), (141, 149, 150, 143, 142), (139, 148, 149, 141, 140), (147, 148, 134), (133, 147, 134), (134, 148, 139, 138, 137, 136, 135)])
me_circle.polygons.foreach_set('use_smooth', [True] * 164)
_uv = me_circle.uv_layers.new(name='UVMap')
_uv.uv.foreach_set('vector', [0.07103, 0.2415, 0.07791, 0.2188, 0.07553, 0.218, 0.06893, 0.2407, 0.07539, 0.378, 0.07044, 0.3523, 0.06889, 0.3517, 0.07383, 0.3774, 0.1493, 0.2344, 0.1408, 0.2711, 0.1393, 0.2706, 0.1478, 0.2338, 0.06265, 0.3017, 0.06386, 0.2763, 0.06231, 0.2758, 0.0611, 0.3012, 0.1522, 0.3668, 0.1303, 0.3879, 0.1288, 0.3873, 0.1506, 0.3662, 0.4588, 0.9413, 0.4588, 0.9413, 0.4835, 0.9569, 0.4835, 0.9569, 0.07044, 0.3523, 0.06796, 0.3297, 0.06641, 0.3291, 0.06889, 0.3517, 0.4211, 0.9173, 0.4211, 0.9173, 0.4302, 0.9257, 0.4302, 0.9257, 0.1583, 0.1145, 0.1558, 0.1136, 0.1439, 0.1183, 0.1464, 0.1192, 0.4824, 0.8943, 0.5138, 0.8786, 0.5138, 0.8786, 0.4824, 0.8943, 0.1764, 0.1213, 0.1692, 0.1561, 0.1675, 0.1555, 0.1741, 0.1204, 0.1569, 0.336, 0.1522, 0.3668, 0.1506, 0.3662, 0.1553, 0.3354, 0.07791, 0.2188, 0.09552, 0.1745, 0.09045, 0.1726, 0.07553, 0.218, 0.1413, 0.2885, 0.1521, 0.3127, 0.1506, 0.3121, 0.1398, 0.2879, 0.16, 0.2023, 0.1493, 0.2344, 0.1478, 0.2338, 0.1584, 0.2017, 0.06386, 0.2763, 0.07103, 0.2415, 0.06893, 0.2407, 0.06231, 0.2758, 0.1303, 0.3879, 0.1062, 0.395, 0.1047, 0.3944, 0.1288, 0.3873, 0.1408, 0.2711, 0.1413, 0.2885, 0.1398, 0.2879, 0.1393, 0.2706, 0.06796, 0.3297, 0.06265, 0.3017, 0.0611, 0.3012, 0.06641, 0.3291, 0.4302, 0.9257, 0.4302, 0.9257, 0.4588, 0.9413, 0.4588, 0.9413, 0.116, 0.1409, 0.1464, 0.1192, 0.1439, 0.1183, 0.1104, 0.1388, 0.09265, 0.3992, 0.0911, 0.3986, 0.1047, 0.3944, 0.1062, 0.395, 0.4824, 0.8943, 0.4824, 0.8943, 0.438, 0.9102, 0.438, 0.9102, 0.1764, 0.1213, 0.1741, 0.1204, 0.2057, 0.08539, 0.2089, 0.08657, 0.438, 0.9102, 0.438, 0.9102, 0.4211, 0.9173, 0.4211, 0.9173, 0.116, 0.1409, 0.1104, 0.1388, 0.0944, 0.1482, 0.09597, 0.1487, 0.1521, 0.3127, 0.1569, 0.336, 0.1553, 0.3354, 0.1506, 0.3121, 0.1692, 0.1561, 0.16, 0.2023, 0.1584, 0.2017, 0.1675, 0.1555, 0.1439, 0.1183, 0.1558, 0.1136, 0.1686, 0.1129, 0.1546, 0.1463, 0.1318, 0.1481, 0.4824, 0.8943, 0.5138, 0.8786, 0.5405, 0.8724, 0.5149, 0.8853, 0.4824, 0.8943, 0.5149, 0.8853, 0.5068, 0.8982, 0.438, 0.9102, 0.1741, 0.1204, 0.1675, 0.1555, 0.1542, 0.1807, 0.1598, 0.1522, 0.1553, 0.3354, 0.1506, 0.3662, 0.1415, 0.3508, 0.1453, 0.3257, 0.07553, 0.218, 0.09045, 0.1726, 0.0954, 0.1967, 0.07916, 0.2316, 0.1398, 0.2879, 0.1506, 0.3121, 0.1415, 0.3067, 0.1327, 0.2869, 0.1584, 0.2017, 0.1478, 0.2338, 0.1382, 0.2446, 0.1469, 0.2184, 0.06231, 0.2758, 0.06893, 0.2407, 0.07475, 0.2484, 0.06948, 0.277, 0.1288, 0.3873, 0.1047, 0.3944, 0.1041, 0.3738, 0.1237, 0.368, 0.1393, 0.2706, 0.1398, 0.2879, 0.1327, 0.2869, 0.1313, 0.2745, 0.06641, 0.3291, 0.0611, 0.3012, 0.06848, 0.2978, 0.07281, 0.3206, 0.1506, 0.3662, 0.1288, 0.3873, 0.1237, 0.368, 0.1415, 0.3508, 0.4302, 0.9257, 0.5004, 0.9109, 0.5237, 0.9236, 0.4588, 0.9413, 0.1104, 0.1388, 0.1439, 0.1183, 0.1318, 0.1481, 0.1112, 0.1712, 0.0911, 0.3986, 0.09297, 0.3772, 0.1041, 0.3738, 0.1047, 0.3944, 0.1686, 0.1129, 0.1741, 0.1204, 0.1598, 0.1522, 0.1546, 0.1463, 0.09045, 0.1726, 0.1104, 0.1388, 0.1112, 0.1712, 0.0954, 0.1967, 0.1506, 0.3121, 0.1553, 0.3354, 0.1453, 0.3257, 0.1415, 0.3067, 0.1675, 0.1555, 0.1584, 0.2017, 0.1469, 0.2184, 0.1542, 0.1807, 0.06893, 0.2407, 0.07553, 0.218, 0.07916, 0.2316, 0.07475, 0.2484, 0.07383, 0.3774, 0.06889, 0.3517, 0.07483, 0.3391, 0.07439, 0.368, 0.0611, 0.3012, 0.06231, 0.2758, 0.06948, 0.277, 0.06848, 0.2978, 0.4588, 0.9413, 0.5237, 0.9236, 0.5438, 0.9363, 0.4835, 0.9569, 0.06889, 0.3517, 0.06641, 0.3291, 0.07281, 0.3206, 0.07483, 0.3391, 0.4211, 0.9173, 0.438, 0.9102, 0.5068, 0.8982, 0.5004, 0.9109, 0.4302, 0.9257, 0.1546, 0.1463, 0.1598, 0.1522, 0.1275, 0.2313, 0.1253, 0.2287, 0.0954, 0.1967, 0.1112, 0.1712, 0.1065, 0.2399, 0.0994, 0.2512, 0.1415, 0.3067, 0.1453, 0.3257, 0.1238, 0.3029, 0.1221, 0.2945, 0.1542, 0.1807, 0.1469, 0.2184, 0.1216, 0.2606, 0.1249, 0.2439, 0.07475, 0.2484, 0.07916, 0.2316, 0.09695, 0.2571, 0.09271, 0.2687, 0.07439, 0.368, 0.07483, 0.3391, 0.09244, 0.309, 0.09422, 0.3183, 0.06848, 0.2978, 0.06948, 0.277, 0.09017, 0.2813, 0.08962, 0.2907, 0.1415, 0.3508, 0.1237, 0.368, 0.1142, 0.3217, 0.1221, 0.314, 0.08615, 0.381, 0.09819, 0.3263, 0.1006, 0.3258, 0.09297, 0.3772, 0.07483, 0.3391, 0.07281, 0.3206, 0.09154, 0.3008, 0.09244, 0.309, 0.1142, 0.3217, 0.1055, 0.3242, 0.1006, 0.3258, 0.09819, 0.3263, 0.09621, 0.3261, 0.09507, 0.3244, 0.09401, 0.3225, 0.09422, 0.3183, 0.09244, 0.309, 0.09154, 0.3008, 0.08962, 0.2907, 0.09017, 0.2813, 0.09271, 0.2687, 0.09695, 0.2571, 0.0994, 0.2512, 0.1065, 0.2399, 0.1158, 0.2297, 0.1253, 0.2287, 0.1275, 0.2313, 0.1249, 0.2439, 0.1216, 0.2606, 0.1177, 0.2722, 0.1181, 0.2792, 0.1182, 0.2857, 0.1221, 0.2945, 0.1238, 0.3029, 0.1221, 0.314, 0.1318, 0.1481, 0.1546, 0.1463, 0.1253, 0.2287, 0.1158, 0.2297, 0.0739, 0.3774, 0.07439, 0.368, 0.09422, 0.3183, 0.09401, 0.3225, 0.0739, 0.3774, 0.09401, 0.3225, 0.09507, 0.3244, 0.07626, 0.3818, 0.1598, 0.1522, 0.1542, 0.1807, 0.1249, 0.2439, 0.1275, 0.2313, 0.1453, 0.3257, 0.1415, 0.3508, 0.1221, 0.314, 0.1238, 0.3029, 0.07916, 0.2316, 0.0954, 0.1967, 0.0994, 0.2512, 0.09695, 0.2571, 0.1327, 0.2869, 0.1415, 0.3067, 0.1221, 0.2945, 0.1182, 0.2857, 0.1469, 0.2184, 0.1382, 0.2446, 0.1177, 0.2722, 0.1216, 0.2606, 0.06948, 0.277, 0.07475, 0.2484, 0.09271, 0.2687, 0.09017, 0.2813, 0.1237, 0.368, 0.1041, 0.3738, 0.1055, 0.3242, 0.1142, 0.3217, 0.1313, 0.2745, 0.1327, 0.2869, 0.1182, 0.2857, 0.1181, 0.2792, 0.07281, 0.3206, 0.06848, 0.2978, 0.08962, 0.2907, 0.09154, 0.3008, 0.07883, 0.3857, 0.09621, 0.3261, 0.09819, 0.3263, 0.08615, 0.381, 0.1112, 0.1712, 0.1318, 0.1481, 0.1158, 0.2297, 0.1065, 0.2399, 0.09297, 0.3772, 0.1006, 0.3258, 0.1055, 0.3242, 0.1041, 0.3738, 0.07883, 0.3857, 0.07626, 0.3818, 0.09507, 0.3244, 0.09621, 0.3261, 0.08657, 0.1695, 0.09597, 0.1487, 0.0944, 0.1482, 0.08502, 0.1689, 0.09045, 0.1726, 0.09552, 0.1745, 0.08657, 0.1695, 0.08502, 0.1689, 0.1104, 0.1388, 0.09045, 0.1726, 0.08502, 0.1689, 0.0944, 0.1482, 0.08657, 0.1695, 0.09552, 0.1745, 0.116, 0.1409, 0.09597, 0.1487, 0.2089, 0.08657, 0.2057, 0.08539, 0.2254, 0.06442, 0.2278, 0.06491, 0.2264, 0.0708, 0.1686, 0.1129, 0.171, 0.1138, 0.2029, 0.07995, 0.1995, 0.07867, 0.1741, 0.1204, 0.1686, 0.1129, 0.1995, 0.07867, 0.2057, 0.08539, 0.2191, 0.06418, 0.2264, 0.0708, 0.2278, 0.06491, 0.2254, 0.06442, 0.2178, 0.05767, 0.2193, 0.05825, 0.1995, 0.07867, 0.2029, 0.07995, 0.2191, 0.06418, 0.2193, 0.05825, 0.2178, 0.05767, 0.2057, 0.08539, 0.1995, 0.07867, 0.2178, 0.05767, 0.2254, 0.06442, 0.1583, 0.1145, 0.171, 0.1138, 0.1686, 0.1129, 0.1558, 0.1136, 0.1478, 0.2338, 0.1393, 0.2706, 0.1313, 0.2745, 0.1342, 0.2592, 0.1382, 0.2446, 0.1382, 0.2446, 0.1342, 0.2592, 0.1313, 0.2745, 0.1181, 0.2792, 0.1177, 0.2722, 0.1284, 0.1302, 0.1317, 0.1355, 0.1335, 0.1365, 0.1302, 0.1313, 0.1369, 0.1341, 0.1394, 0.1391, 0.141, 0.1402, 0.1385, 0.1352, 0.1299, 0.2365, 0.1289, 0.2311, 0.1307, 0.231, 0.1317, 0.2364, 0.1428, 0.1372, 0.1454, 0.1454, 0.147, 0.1464, 0.1444, 0.1382, 0.1313, 0.2492, 0.1331, 0.2489, 0.1359, 0.2588, 0.1342, 0.2592, 0.05795, 0.9428, 0.05988, 0.9402, 0.1965, 0.9188, 0.1962, 0.9271, 0.1503, 0.1416, 0.1532, 0.1532, 0.1546, 0.154, 0.1518, 0.1426, 0.1024, 0.2259, 0.1098, 0.1825, 0.1113, 0.1827, 0.1045, 0.2258, 0.1024, 0.2259, 0.1103, 0.2244, 0.1156, 0.2302, 0.109, 0.2318, 0.1259, 0.2899, 0.1297, 0.2893, 0.1336, 0.2853, 0.1327, 0.2869, 0.1163, 0.2237, 0.1263, 0.2264, 0.1306, 0.2322, 0.1215, 0.2298, 0.1148, 0.3036, 0.1197, 0.3016, 0.1235, 0.3001, 0.119, 0.3019, 0.1289, 0.2311, 0.1299, 0.2365, 0.1338, 0.2414, 0.1329, 0.2365, 0.1106, 0.3028, 0.1078, 0.2929, 0.1133, 0.292, 0.1159, 0.301, 0.1342, 0.2592, 0.1354, 0.2606, 0.1351, 0.2528, 0.1313, 0.2492, 0.1047, 0.2828, 0.1028, 0.2602, 0.1088, 0.2625, 0.1106, 0.2829, 0.1313, 0.2745, 0.1323, 0.2742, 0.1354, 0.2606, 0.1342, 0.2592, 0.1297, 0.2893, 0.1351, 0.2528, 0.1354, 0.2606, 0.1323, 0.2742, 0.1336, 0.2853, 0.1235, 0.3001, 0.1351, 0.2528, 0.1297, 0.2893, 0.1197, 0.3016, 0.1351, 0.2528, 0.1235, 0.3001, 0.1197, 0.3016, 0.1159, 0.301, 0.1338, 0.2414, 0.1351, 0.2528, 0.1159, 0.301, 0.1133, 0.292, 0.1329, 0.2365, 0.1338, 0.2414, 0.1133, 0.292, 0.1106, 0.2829, 0.1306, 0.2322, 0.1329, 0.2365, 0.1106, 0.2829, 0.1088, 0.2625, 0.1215, 0.2298, 0.1306, 0.2322, 0.1215, 0.2298, 0.1088, 0.2625, 0.1156, 0.2302, 0.1088, 0.2625, 0.109, 0.2318, 0.1156, 0.2302, 0.1327, 0.2869, 0.1336, 0.2853, 0.1323, 0.2742, 0.1313, 0.2745, 0.1028, 0.2602, 0.1024, 0.2259, 0.109, 0.2318, 0.1088, 0.2625, 0.1078, 0.2929, 0.1047, 0.2828, 0.1106, 0.2829, 0.1133, 0.292, 0.1299, 0.2365, 0.1313, 0.2492, 0.1351, 0.2528, 0.1338, 0.2414, 0.1148, 0.3036, 0.1106, 0.3028, 0.1159, 0.301, 0.1197, 0.3016, 0.1263, 0.2264, 0.1289, 0.2311, 0.1329, 0.2365, 0.1306, 0.2322, 0.119, 0.3019, 0.1235, 0.3001, 0.1297, 0.2893, 0.1259, 0.2899, 0.1103, 0.2244, 0.1163, 0.2237, 0.1215, 0.2298, 0.1156, 0.2302, 0.1522, 0.5768, 0.2045, 0.5619, 0.2162, 0.5733, 0.2228, 0.602, 0.09619, 0.6371, 0.08942, 0.6038, 0.2327, 0.633, 0.2272, 0.6698, 0.1003, 0.6817, 0.09619, 0.6371, 0.2228, 0.602, 0.2317, 0.7088, 0.1029, 0.7304, 0.1003, 0.6817, 0.2272, 0.6698, 0.2262, 0.7386, 0.2306, 0.7627, 0.09738, 0.7745, 0.1029, 0.7304, 0.2317, 0.7088, 0.2207, 0.7995, 0.08973, 0.8212, 0.09738, 0.7745, 0.2306, 0.7627, 0.2284, 0.8316, 0.2141, 0.8764, 0.07282, 0.8723, 0.08973, 0.8212, 0.2207, 0.7995, 0.05988, 0.9402, 0.07282, 0.8723, 0.1965, 0.9188, 0.1965, 0.9188, 0.07282, 0.8723, 0.2141, 0.8764, 0.1263, 0.2264, 0.1163, 0.2237, 0.1182, 0.2237, 0.1281, 0.2263, 0.119, 0.1388, 0.1233, 0.1356, 0.1252, 0.1366, 0.1209, 0.1399, 0.1103, 0.2244, 0.1024, 0.2259, 0.1045, 0.2258, 0.1118, 0.2241, 0.1098, 0.1825, 0.1161, 0.1464, 0.118, 0.1473, 0.1113, 0.1827, 0.1532, 0.1532, 0.1558, 0.1672, 0.1566, 0.1676, 0.1546, 0.154, 0.1454, 0.1454, 0.1503, 0.1416, 0.1518, 0.1426, 0.147, 0.1464, 0.1313, 0.2492, 0.1299, 0.2365, 0.1317, 0.2364, 0.1331, 0.2489, 0.1394, 0.1391, 0.1428, 0.1372, 0.1444, 0.1382, 0.141, 0.1402, 0.1289, 0.2311, 0.1263, 0.2264, 0.1281, 0.2263, 0.1307, 0.231, 0.1317, 0.1355, 0.1369, 0.1341, 0.1385, 0.1352, 0.1335, 0.1365, 0.1233, 0.1356, 0.1284, 0.1302, 0.1302, 0.1313, 0.1252, 0.1366, 0.1163, 0.2237, 0.1103, 0.2244, 0.1118, 0.2241, 0.1182, 0.2237, 0.1161, 0.1464, 0.119, 0.1388, 0.1209, 0.1399, 0.118, 0.1473, 0.1767, 0.9414, 0.1962, 0.9271, 0.05795, 0.9428, 0.1214, 0.9428, 0.1163, 0.2237, 0.1103, 0.2244, 0.1024, 0.2259, 0.1028, 0.2602, 0.1289, 0.2311, 0.1263, 0.2264, 0.1163, 0.2237, 0.1028, 0.2602, 0.1047, 0.2828, 0.1078, 0.2929, 0.1299, 0.2365, 0.1289, 0.2311, 0.1047, 0.2828, 0.1106, 0.3028, 0.1313, 0.2492, 0.1299, 0.2365, 0.1078, 0.2929, 0.1342, 0.2592, 0.1313, 0.2492, 0.1106, 0.3028, 0.1148, 0.3036, 0.119, 0.3019, 0.1327, 0.2869, 0.1313, 0.2745, 0.1342, 0.2592, 0.119, 0.3019, 0.1259, 0.2899, 0.07104, 0.8741, 0.05795, 0.9428, 0.1962, 0.9271, 0.2285, 0.8329, 0.08816, 0.8223, 0.07104, 0.8741, 0.1962, 0.9271, 0.2141, 0.8782, 0.2207, 0.8004, 0.0959, 0.7751, 0.08816, 0.8223, 0.2285, 0.8329, 0.2263, 0.7388, 0.1015, 0.7304, 0.0959, 0.7751, 0.2207, 0.8004, 0.2307, 0.7632, 0.2273, 0.6691, 0.09888, 0.6812, 0.1015, 0.7304, 0.2263, 0.7388, 0.2318, 0.7086, 0.0947, 0.636, 0.09888, 0.6812, 0.1514, 0.5749, 0.08785, 0.6023, 0.0947, 0.636, 0.1514, 0.5749, 0.1514, 0.5749, 0.09888, 0.6812, 0.2273, 0.6691, 0.2329, 0.6319, 0.2228, 0.6005, 0.2161, 0.5715, 0.2044, 0.5598])
me_circle.materials.append(mat_material)
me_circle.use_remesh_preserve_volume = False
me_circle.use_remesh_preserve_attributes = False
me_circle.use_mirror_vertex_groups = False
me_circle.update()

# ---- objects
ob_eyes = bpy.data.objects.new('Eyes', me_sphere)
ob_rightleg = bpy.data.objects.new('RightLeg', me_cylinder_005)
ob_leftleg = bpy.data.objects.new('LeftLeg', me_cylinder)
ob_birdbody = bpy.data.objects.new('BirdBody', me_circle)
ob_lamp = bpy.data.objects.new('Lamp', light_lamp)
ob_camera = bpy.data.objects.new('Camera', cam_camera)

# ---- transforms, parenting, visibility, modifiers, constraints
ob_eyes.location = (-2.626, -0.4647, 1.607)
ob_eyes.lineart.crease_threshold = 0.0
ob_rightleg.location = (0.3773, 0.4549, -1.011)
ob_rightleg.rotation_euler = (0.149, 0.9836, 0.139)
ob_rightleg.scale = (1.434, 1.434, 1.434)
ob_rightleg.lineart.crease_threshold = 0.0
ob_leftleg.location = (0.3773, -0.4304, -1.011)
ob_leftleg.rotation_euler = (0.01115, 0.9948, 0.04079)
ob_leftleg.scale = (1.434, 1.434, 1.434)
ob_leftleg.lineart.crease_threshold = 0.0
ob_birdbody.location = (-2.392, 0.0, 1.388)
ob_birdbody.rotation_euler = (1.571, 0.0, 0.0)
ob_birdbody.lineart.crease_threshold = 0.0
_m = ob_birdbody.modifiers.new('Mirror', 'MIRROR')
_m.use_axis = (False, False, True)
_m.use_clip = True
ob_lamp.location = (1.684, 1.005, 7.292)
ob_lamp.rotation_euler = (0.6503, 0.05522, 1.866)
ob_lamp.lock_rotations_4d = False
ob_lamp.empty_display_type = 'ARROWS'
ob_lamp.color = (0.0, 0.0, 0.0, 0.0)
ob_lamp.lineart.crease_threshold = 0.0
ob_camera.location = (5.089, -6.508, 6.732)
ob_camera.rotation_euler = (1.109, 0.01082, 0.8149)
ob_camera.lock_rotations_4d = False
ob_camera.empty_display_type = 'ARROWS'
ob_camera.color = (0.0, 0.0, 0.0, 0.0)
ob_camera.display_type = 'WIRE'
ob_camera.lineart.crease_threshold = 0.0

# ---- collection membership
col_collection_1.objects.link(ob_eyes)
col_collection_1.objects.link(ob_rightleg)
col_collection_1.objects.link(ob_leftleg)
col_collection_1.objects.link(ob_birdbody)
col_collection_1.objects.link(ob_lamp)
col_collection_1.objects.link(ob_camera)

# ---- scene / render settings (as saved in the file)
scene.camera = ob_camera
scene.frame_start = 1; scene.frame_end = 250; scene.frame_set(1)
scene.render.engine = 'BLENDER_EEVEE_NEXT'
scene.render.resolution_percentage = 50
scene.render.dither_intensity = 0.0
scene.cycles.use_denoising = False
scene.cycles.samples = 10
scene.cycles.sampling_pattern = 'TABULATED_SOBOL'
scene.cycles.light_sampling_threshold = 0.0
scene.cycles.use_adaptive_sampling = False
scene.cycles.use_light_tree = False
scene.cycles.blur_glossy = 0.0
scene.cycles.pixel_filter_type = 'GAUSSIAN'
scene.cycles.sample_clamp_indirect = 0.0
scene.view_settings.view_transform = 'Standard'
bpy.context.view_layer.update()

